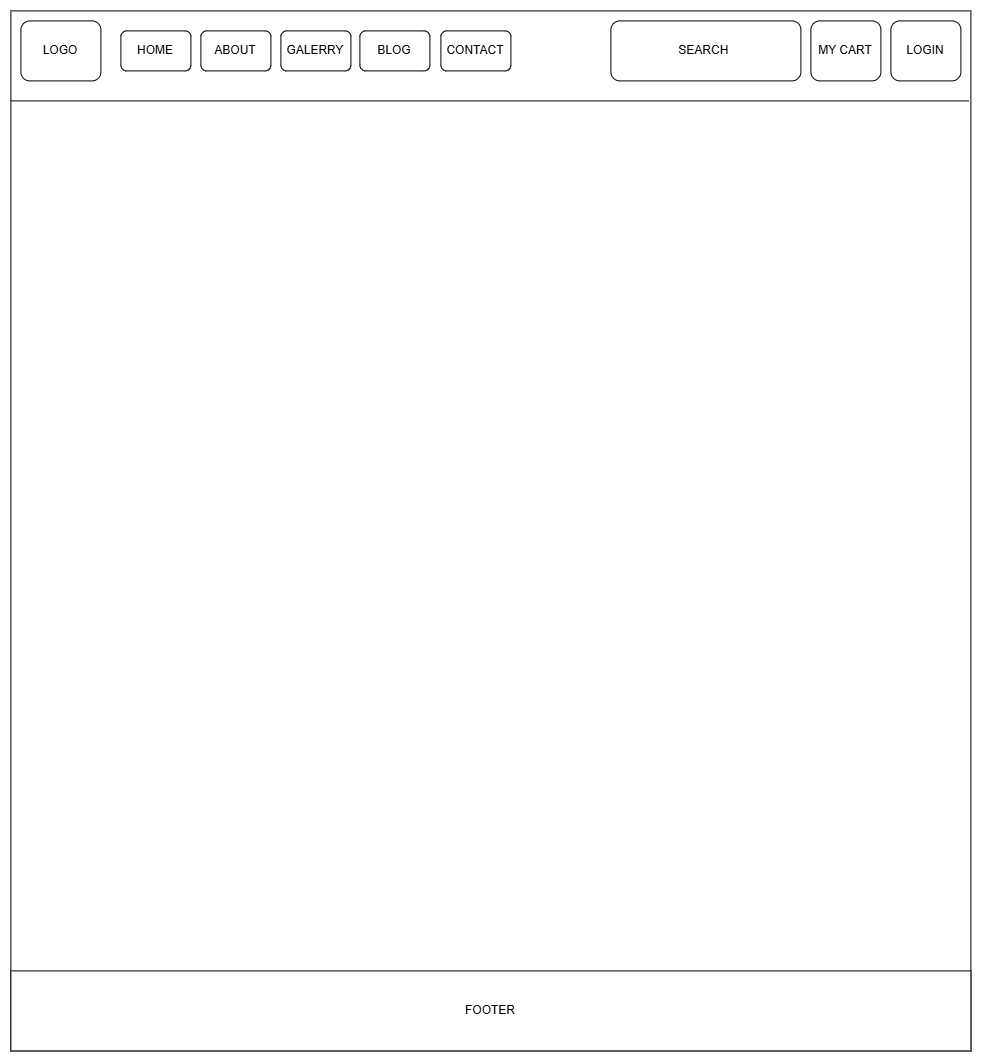

The diagram above was exported from draw.io. Its source (the exported page's mxGraphModel, read from the mxfile embedded in the PNG):
<mxGraphModel dx="1298" dy="1178" grid="1" gridSize="10" guides="1" tooltips="1" connect="1" arrows="1" fold="1" page="1" pageScale="1" pageWidth="827" pageHeight="1169" math="0" shadow="0">
  <root>
    <mxCell id="0" />
    <mxCell id="1" parent="0" />
    <mxCell id="5ve-zU78YPQLqsPOO4Iz-1" parent="1" style="rounded=0;whiteSpace=wrap;html=1;" value="" vertex="1">
      <mxGeometry height="1040" width="960" x="880" y="40" as="geometry" />
    </mxCell>
    <mxCell id="5ve-zU78YPQLqsPOO4Iz-2" edge="1" parent="1" style="endArrow=none;html=1;rounded=0;exitX=0;exitY=0.15;exitDx=0;exitDy=0;exitPerimeter=0;entryX=0.998;entryY=0.15;entryDx=0;entryDy=0;entryPerimeter=0;" value="">
      <mxGeometry height="50" relative="1" width="50" as="geometry">
        <mxPoint x="880" y="130" as="sourcePoint" />
        <mxPoint x="1838.08" y="130" as="targetPoint" />
      </mxGeometry>
    </mxCell>
    <mxCell id="5ve-zU78YPQLqsPOO4Iz-3" parent="1" style="rounded=1;whiteSpace=wrap;html=1;" value="HOME" vertex="1">
      <mxGeometry height="40" width="70" x="990" y="60" as="geometry" />
    </mxCell>
    <mxCell id="5ve-zU78YPQLqsPOO4Iz-4" parent="1" style="rounded=1;whiteSpace=wrap;html=1;" value="ABOUT" vertex="1">
      <mxGeometry height="40" width="70" x="1070" y="60" as="geometry" />
    </mxCell>
    <mxCell id="5ve-zU78YPQLqsPOO4Iz-5" parent="1" style="rounded=1;whiteSpace=wrap;html=1;" value="GALERRY" vertex="1">
      <mxGeometry height="40" width="70" x="1150" y="60" as="geometry" />
    </mxCell>
    <mxCell id="5ve-zU78YPQLqsPOO4Iz-6" parent="1" style="rounded=1;whiteSpace=wrap;html=1;" value="BLOG" vertex="1">
      <mxGeometry height="40" width="70" x="1229" y="60" as="geometry" />
    </mxCell>
    <mxCell id="5ve-zU78YPQLqsPOO4Iz-7" parent="1" style="rounded=1;whiteSpace=wrap;html=1;" value="CONTACT" vertex="1">
      <mxGeometry height="40" width="70" x="1310" y="60" as="geometry" />
    </mxCell>
    <mxCell id="5ve-zU78YPQLqsPOO4Iz-8" parent="1" style="rounded=1;whiteSpace=wrap;html=1;" value="MY CART" vertex="1">
      <mxGeometry height="60" width="70" x="1680" y="50" as="geometry" />
    </mxCell>
    <mxCell id="5ve-zU78YPQLqsPOO4Iz-9" parent="1" style="rounded=1;whiteSpace=wrap;html=1;" value="LOGIN" vertex="1">
      <mxGeometry height="60" width="70" x="1760" y="50" as="geometry" />
    </mxCell>
    <mxCell id="5ve-zU78YPQLqsPOO4Iz-10" parent="1" style="rounded=1;whiteSpace=wrap;html=1;" value="LOGO" vertex="1">
      <mxGeometry height="60" width="80" x="890" y="50" as="geometry" />
    </mxCell>
    <mxCell id="5ve-zU78YPQLqsPOO4Iz-11" parent="1" style="rounded=1;whiteSpace=wrap;html=1;" value="SEARCH&amp;nbsp;" vertex="1">
      <mxGeometry height="60" width="190" x="1480" y="50" as="geometry" />
    </mxCell>
    <mxCell id="5ve-zU78YPQLqsPOO4Iz-12" parent="1" style="rounded=0;whiteSpace=wrap;html=1;" value="FOOTER" vertex="1">
      <mxGeometry height="80" width="960" x="880" y="1000" as="geometry" />
    </mxCell>
  </root>
</mxGraphModel>